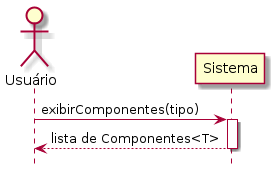

The diagram above was rendered by PlantUML. Its source (embedded in the PNG):
@startuml c06

hide footbox

actor "Usuário" as usr
participant "Sistema" as sys

usr -> sys: exibirComponentes(tipo)
activate sys
sys --> usr: lista de Componentes<T>
deactivate sys

@enduml